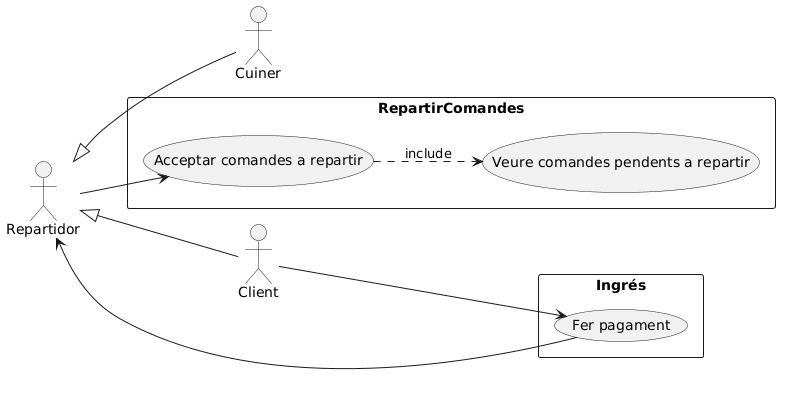

The diagram above was rendered by PlantUML. Its source (embedded in the PNG):
@startuml
left to right direction

:Cuiner:
:Client:
:Repartidor:

Repartidor <|-- Client
Repartidor <|-- Cuiner

rectangle Ingrés {
(Fer pagament) as Pagament
}
rectangle RepartirComandes {
(Acceptar comandes a repartir) as AcceptarComandes
(Veure comandes pendents a repartir) as VeureComandes
}

Client --> Pagament
Pagament --> Repartidor
Repartidor --> AcceptarComandes

AcceptarComandes ..> VeureComandes : include
@enduml